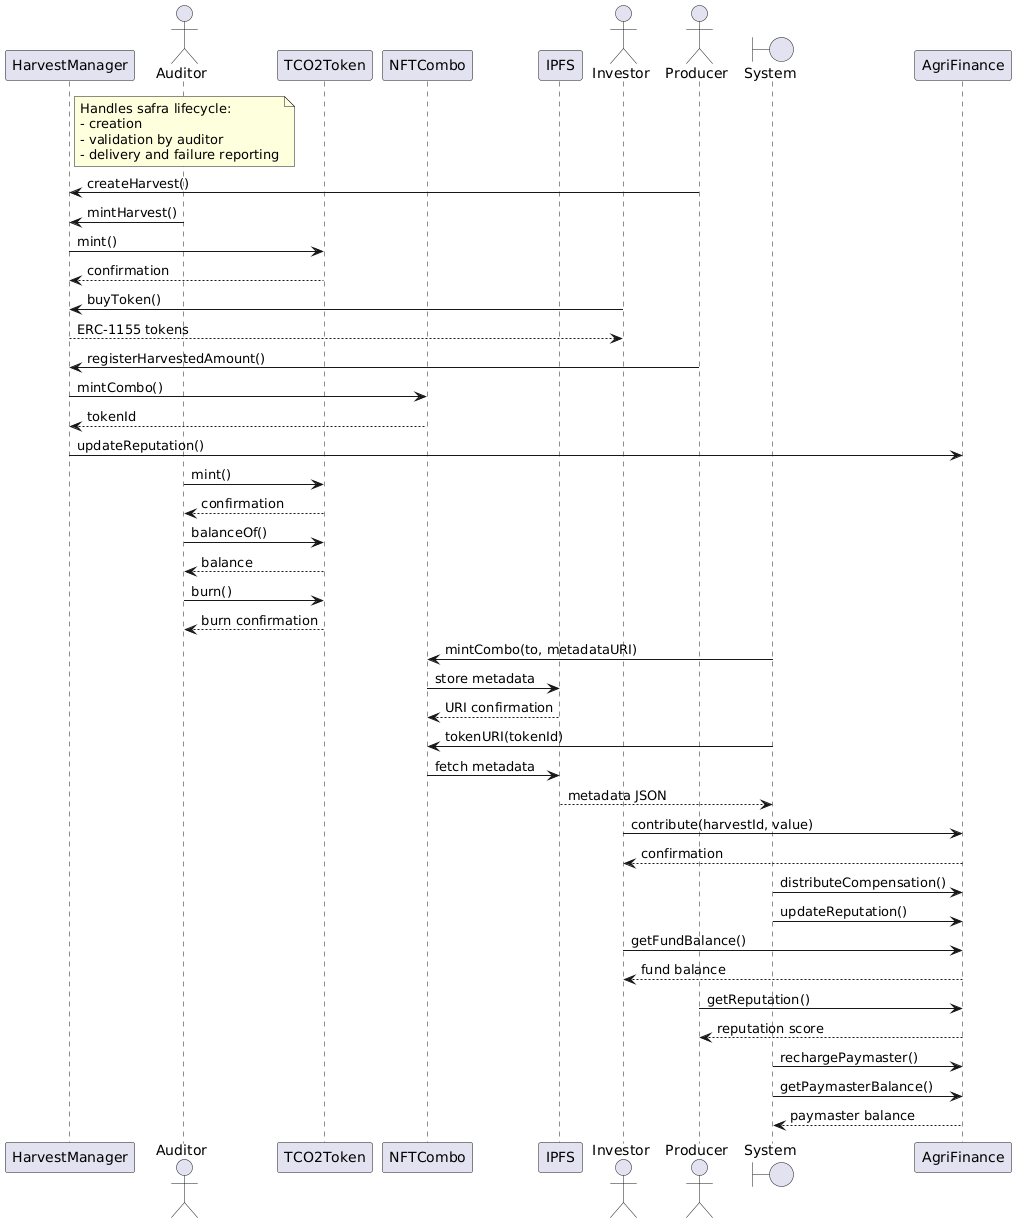

The diagram above was rendered by PlantUML. Its source (embedded in the PNG):
@startuml
actor Producer
actor Auditor
actor Investor
boundary System

participant HarvestManager
participant TCO2Token
participant NFTCombo
participant AgriFinance

note right of HarvestManager
Handles safra lifecycle:
- creation
- validation by auditor
- delivery and failure reporting
end note

Producer -> HarvestManager : createHarvest()
Auditor -> HarvestManager : mintHarvest()
HarvestManager -> TCO2Token : mint()
TCO2Token --> HarvestManager : confirmation
Investor -> HarvestManager : buyToken()
HarvestManager --> Investor : ERC-1155 tokens
Producer -> HarvestManager : registerHarvestedAmount()
HarvestManager -> NFTCombo : mintCombo()
NFTCombo --> HarvestManager : tokenId
HarvestManager -> AgriFinance : updateReputation()





actor Auditor
participant TCO2Token

Auditor -> TCO2Token : mint()
TCO2Token --> Auditor : confirmation
Auditor -> TCO2Token : balanceOf()
TCO2Token --> Auditor : balance
Auditor -> TCO2Token : burn()
TCO2Token --> Auditor : burn confirmation





boundary System
participant NFTCombo
participant IPFS

System -> NFTCombo : mintCombo(to, metadataURI)
NFTCombo -> IPFS : store metadata
IPFS --> NFTCombo : URI confirmation
System -> NFTCombo : tokenURI(tokenId)
NFTCombo -> IPFS : fetch metadata
IPFS --> System : metadata JSON





actor Investor
actor Producer
boundary System

participant AgriFinance

Investor -> AgriFinance : contribute(harvestId, value)
AgriFinance --> Investor : confirmation
System -> AgriFinance : distributeCompensation()
System -> AgriFinance : updateReputation()
Investor -> AgriFinance : getFundBalance()
AgriFinance --> Investor : fund balance
Producer -> AgriFinance : getReputation()
AgriFinance --> Producer : reputation score
System -> AgriFinance : rechargePaymaster()
System -> AgriFinance : getPaymasterBalance()
AgriFinance --> System : paymaster balance
@enduml